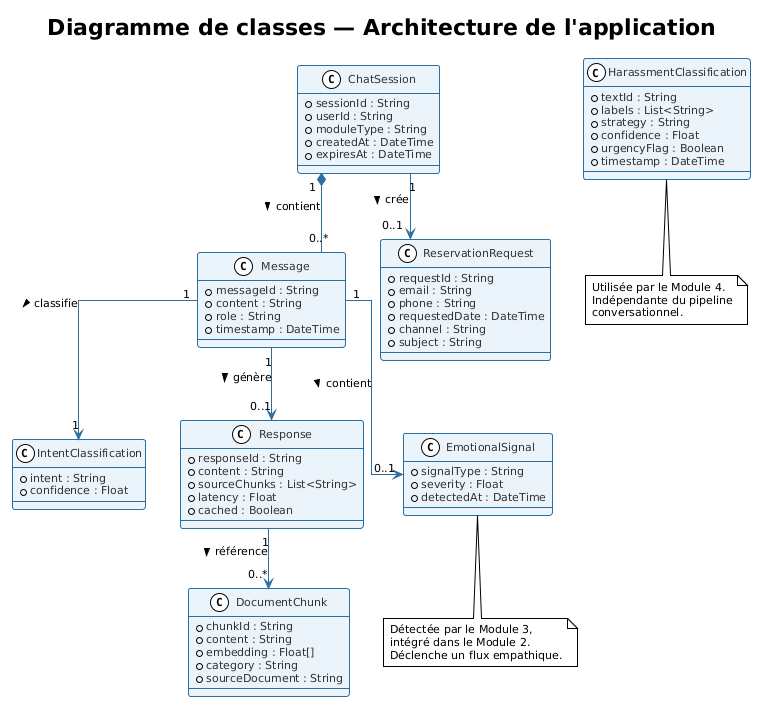

The diagram above was rendered by PlantUML. Its source (embedded in the PNG):
@startuml
!theme plain
skinparam classBorderColor #2C6EA0
skinparam classBackgroundColor #EBF4FB
skinparam classArrowColor #2C6EA0
skinparam classAttributeFontColor #333333
skinparam defaultFontName Arial
skinparam defaultFontSize 11
skinparam linetype ortho

title Diagramme de classes — Architecture de l'application

' ─── Classes principales ──────────────────────────────────

class ChatSession {
  + sessionId : String
  + userId : String
  + moduleType : String
  + createdAt : DateTime
  + expiresAt : DateTime
}

class Message {
  + messageId : String
  + content : String
  + role : String
  + timestamp : DateTime
}

class IntentClassification {
  + intent : String
  + confidence : Float
}

class DocumentChunk {
  + chunkId : String
  + content : String
  + embedding : Float[]
  + category : String
  + sourceDocument : String
}

class Response {
  + responseId : String
  + content : String
  + sourceChunks : List<String>
  + latency : Float
  + cached : Boolean
}

class ReservationRequest {
  + requestId : String
  + email : String
  + phone : String
  + requestedDate : DateTime
  + channel : String
  + subject : String
}

class HarassmentClassification {
  + textId : String
  + labels : List<String>
  + strategy : String
  + confidence : Float
  + urgencyFlag : Boolean
  + timestamp : DateTime
}

class EmotionalSignal {
  + signalType : String
  + severity : Float
  + detectedAt : DateTime
}

' ─── Relations ────────────────────────────────────────────

ChatSession    "1"  *--  "0..*"  Message              : contient >
Message        "1"  -->  "1"     IntentClassification  : classifie >
Message        "1"  -->  "0..1"  Response              : génère >
Response       "1"  -->  "0..*"  DocumentChunk         : référence >
ChatSession    "1"  -->  "0..1"  ReservationRequest    : crée >
Message        "1"  -->  "0..1"  EmotionalSignal       : contient >

' ─── Note explicative ─────────────────────────────────────

note bottom of HarassmentClassification
  Utilisée par le Module 4.
  Indépendante du pipeline
  conversationnel.
end note

note bottom of EmotionalSignal
  Détectée par le Module 3,
  intégré dans le Module 2.
  Déclenche un flux empathique.
end note
@enduml